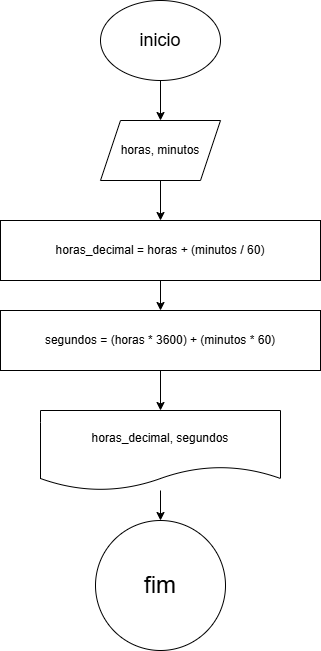

The diagram above was exported from draw.io. Its source (the exported page's mxGraphModel, read from the mxfile embedded in the PNG):
<mxGraphModel dx="1008" dy="569" grid="1" gridSize="10" guides="1" tooltips="1" connect="1" arrows="1" fold="1" page="1" pageScale="1" pageWidth="827" pageHeight="1169" math="0" shadow="0">
  <root>
    <mxCell id="0" />
    <mxCell id="1" parent="0" />
    <mxCell id="a4R3ozGya3Kdv_DOymKc-3" value="" style="edgeStyle=orthogonalEdgeStyle;rounded=0;orthogonalLoop=1;jettySize=auto;html=1;" edge="1" parent="1" source="a4R3ozGya3Kdv_DOymKc-1" target="a4R3ozGya3Kdv_DOymKc-2">
      <mxGeometry relative="1" as="geometry" />
    </mxCell>
    <mxCell id="a4R3ozGya3Kdv_DOymKc-1" value="&lt;font style=&quot;font-size: 18px;&quot;&gt;inicio&lt;/font&gt;" style="ellipse;whiteSpace=wrap;html=1;" vertex="1" parent="1">
      <mxGeometry x="340" y="40" width="120" height="80" as="geometry" />
    </mxCell>
    <mxCell id="a4R3ozGya3Kdv_DOymKc-5" value="" style="edgeStyle=orthogonalEdgeStyle;rounded=0;orthogonalLoop=1;jettySize=auto;html=1;" edge="1" parent="1" source="a4R3ozGya3Kdv_DOymKc-2" target="a4R3ozGya3Kdv_DOymKc-4">
      <mxGeometry relative="1" as="geometry" />
    </mxCell>
    <mxCell id="a4R3ozGya3Kdv_DOymKc-2" value="horas, minutos" style="shape=parallelogram;perimeter=parallelogramPerimeter;whiteSpace=wrap;html=1;fixedSize=1;" vertex="1" parent="1">
      <mxGeometry x="340" y="160" width="120" height="60" as="geometry" />
    </mxCell>
    <mxCell id="a4R3ozGya3Kdv_DOymKc-7" value="" style="edgeStyle=orthogonalEdgeStyle;rounded=0;orthogonalLoop=1;jettySize=auto;html=1;" edge="1" parent="1" source="a4R3ozGya3Kdv_DOymKc-4" target="a4R3ozGya3Kdv_DOymKc-6">
      <mxGeometry relative="1" as="geometry" />
    </mxCell>
    <mxCell id="a4R3ozGya3Kdv_DOymKc-4" value="horas_decimal = horas + (minutos / 60)" style="whiteSpace=wrap;html=1;" vertex="1" parent="1">
      <mxGeometry x="240" y="260" width="320" height="60" as="geometry" />
    </mxCell>
    <mxCell id="a4R3ozGya3Kdv_DOymKc-9" value="" style="edgeStyle=orthogonalEdgeStyle;rounded=0;orthogonalLoop=1;jettySize=auto;html=1;" edge="1" parent="1" source="a4R3ozGya3Kdv_DOymKc-6" target="a4R3ozGya3Kdv_DOymKc-8">
      <mxGeometry relative="1" as="geometry" />
    </mxCell>
    <mxCell id="a4R3ozGya3Kdv_DOymKc-6" value="segundos = (horas * 3600) + (minutos * 60)" style="whiteSpace=wrap;html=1;" vertex="1" parent="1">
      <mxGeometry x="240" y="350" width="320" height="60" as="geometry" />
    </mxCell>
    <mxCell id="a4R3ozGya3Kdv_DOymKc-11" value="" style="edgeStyle=orthogonalEdgeStyle;rounded=0;orthogonalLoop=1;jettySize=auto;html=1;" edge="1" parent="1" source="a4R3ozGya3Kdv_DOymKc-8" target="a4R3ozGya3Kdv_DOymKc-10">
      <mxGeometry relative="1" as="geometry" />
    </mxCell>
    <mxCell id="a4R3ozGya3Kdv_DOymKc-8" value="horas_decimal, segundos" style="shape=document;whiteSpace=wrap;html=1;boundedLbl=1;" vertex="1" parent="1">
      <mxGeometry x="280" y="450" width="240" height="80" as="geometry" />
    </mxCell>
    <mxCell id="a4R3ozGya3Kdv_DOymKc-10" value="&lt;font style=&quot;font-size: 24px;&quot;&gt;fim&lt;/font&gt;" style="ellipse;whiteSpace=wrap;html=1;" vertex="1" parent="1">
      <mxGeometry x="335" y="560" width="130" height="130" as="geometry" />
    </mxCell>
  </root>
</mxGraphModel>